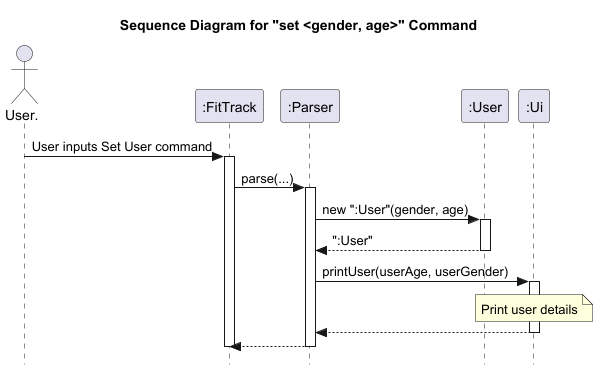

The diagram above was rendered by PlantUML. Its source (embedded in the PNG):
@startuml
title Sequence Diagram for "set <gender, age>" Command
skinparam style strictuml

actor User.

User. -> ":FitTrack": User inputs Set User command

activate ":FitTrack"
":FitTrack" -> ":Parser": parse(...)
activate ":Parser"

":Parser" -> ":User": new ":User"(gender, age)
activate ":User"
":User" --> ":Parser": ":User"
deactivate ":User"

":Parser" -> ":Ui": printUser(userAge, userGender)
activate ":Ui"

note over ":Ui"
    Print user details
end note
":Ui" --> ":Parser"
deactivate ":Ui"
":Parser" --> ":FitTrack"
deactivate ":Parser"
deactivate ":FitTrack"

@enduml